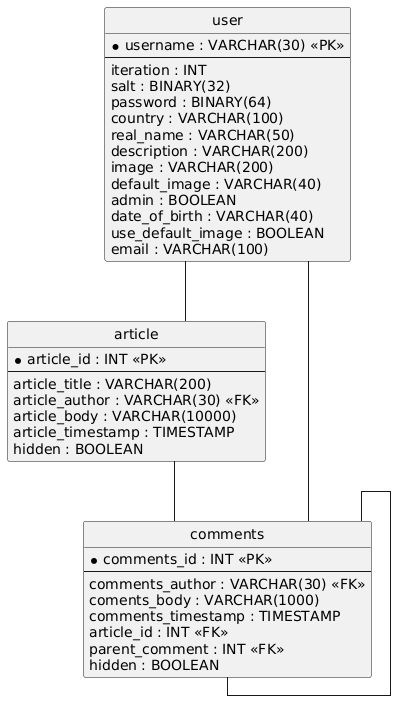

The diagram above was rendered by PlantUML. Its source (embedded in the PNG):
@startuml
hide circle
skinparam linetype ortho

entity "user" as user {
  * username : VARCHAR(30) <<PK>>
  --
  iteration : INT
  salt : BINARY(32)
  password : BINARY(64)
  country : VARCHAR(100)
  real_name : VARCHAR(50)
  description : VARCHAR(200)
  image : VARCHAR(200)
  default_image : VARCHAR(40)
  admin : BOOLEAN
  date_of_birth : VARCHAR(40)
  use_default_image : BOOLEAN
  email : VARCHAR(100)
}

entity "article" as article {
  * article_id : INT <<PK>>
  --
  article_title : VARCHAR(200)
  article_author : VARCHAR(30) <<FK>>
  article_body : VARCHAR(10000)
  article_timestamp : TIMESTAMP
  hidden : BOOLEAN
}

entity "comments" as comments {
  * comments_id : INT <<PK>>
  --
  comments_author : VARCHAR(30) <<FK>>
  coments_body : VARCHAR(1000)
  comments_timestamp : TIMESTAMP
  article_id : INT <<FK>>
  parent_comment : INT <<FK>>
  hidden : BOOLEAN
}

user -- article
user -- comments
article -- comments
comments -- comments
@enduml